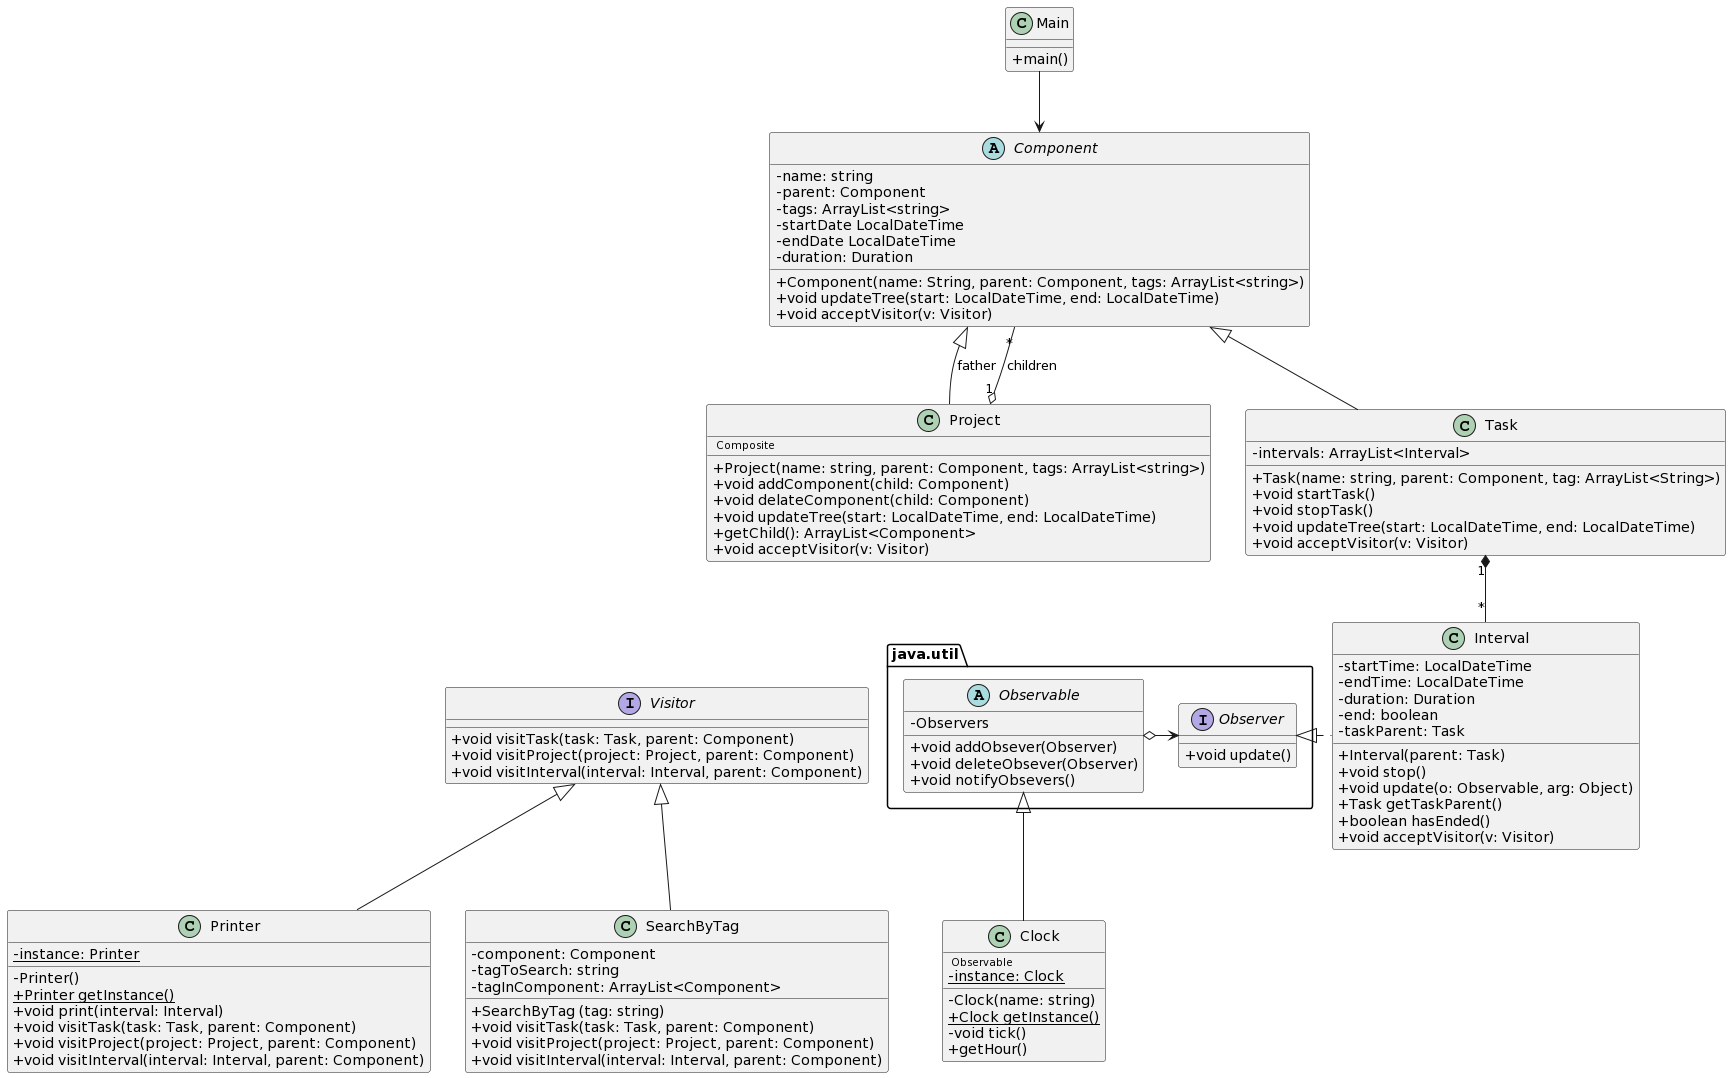

The diagram above was rendered by PlantUML. Its source (embedded in the PNG):
@startuml
skinparam classAttributeIconSize 0
class Main
abstract Component
class Project
class Task
class Interval
class Clock
class Printer
class SearchByTag

Main-->Component
Component <|-- Task
Component <|-- Project: father 
Project "1" o-- "*" Component : children
Task "1"*-- "*" Interval
Printer -up-|> Visitor
SearchByTag -up-|> Visitor

class Main{
+main()
}

class Clock{
<size:10> Observable </size>
{static}-instance: Clock
-Clock(name: string)
+{static} Clock getInstance()
-void tick()
+getHour()
}

abstract Component{
-name: string
-parent: Component
-tags: ArrayList<string>
-startDate LocalDateTime
-endDate LocalDateTime
-duration: Duration
+Component(name: String, parent: Component, tags: ArrayList<string>)
+void updateTree(start: LocalDateTime, end: LocalDateTime)
+void acceptVisitor(v: Visitor)

}

class Project{
<size:10> Composite </size>
+Project(name: string, parent: Component, tags: ArrayList<string>)
+void addComponent(child: Component)
+void delateComponent(child: Component)
+void updateTree(start: LocalDateTime, end: LocalDateTime)
+getChild(): ArrayList<Component>
+ void acceptVisitor(v: Visitor)
}

class Task{
+Task(name: string, parent: Component, tag: ArrayList<String>)
-intervals: ArrayList<Interval>
+void startTask()
+void stopTask()
+void updateTree(start: LocalDateTime, end: LocalDateTime)
+void acceptVisitor(v: Visitor)
}

class Interval{
-startTime: LocalDateTime
-endTime: LocalDateTime
-duration: Duration
-end: boolean
-taskParent: Task
+ Interval(parent: Task)
+ void stop()
+ void update(o: Observable, arg: Object)
+ Task getTaskParent()
+ boolean hasEnded()
+ void acceptVisitor(v: Visitor)
}

Interface Visitor {
+ void visitTask(task: Task, parent: Component)
+ void visitProject(project: Project, parent: Component)
+ void visitInterval(interval: Interval, parent: Component)
}


class Printer {
{static}-instance: Printer
- Printer()
+ {static} Printer getInstance()
+ void print(interval: Interval)
+ void visitTask(task: Task, parent: Component)
+ void visitProject(project: Project, parent: Component)
+ void visitInterval(interval: Interval, parent: Component)
}

class SearchByTag {
- component: Component 
- tagToSearch: string
- tagInComponent: ArrayList<Component>
+ SearchByTag (tag: string)
+ void visitTask(task: Task, parent: Component)
+ void visitProject(project: Project, parent: Component)
+ void visitInterval(interval: Interval, parent: Component)
}

package "java.util"{
abstract Observable
interface Observer

interface Observer{
+void update()
}

abstract Observable{
-Observers
+void addObsever(Observer)
+void deleteObsever(Observer)
+void notifyObsevers()
}



Observable o-right-> Observer
Observable <|-- Clock
Observer <|.right.Interval
Visitor -[hidden]left- Observable
}
@enduml